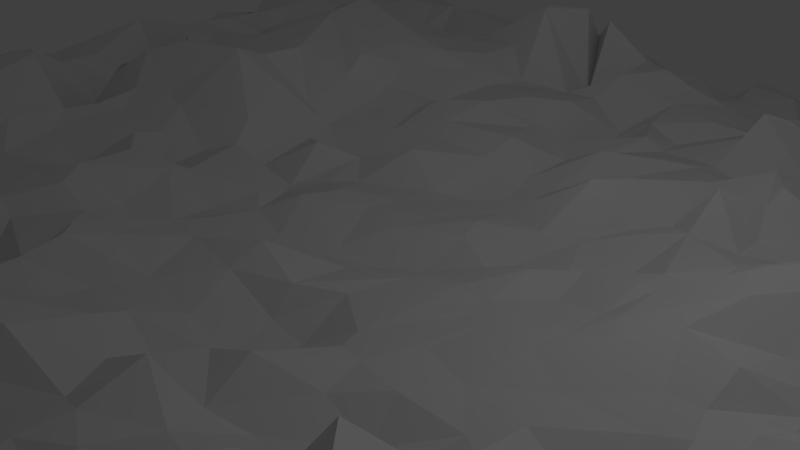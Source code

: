 # Source: farm_hills.blend  (saved by Blender 2.71.0; exported with 4.5.12 LTS)
import bpy
from mathutils import Matrix  # noqa: F401  (used for matrix-valued properties, if any)

bpy.ops.wm.read_factory_settings(use_empty=True)
scene = bpy.context.scene
scene.name = 'Scene'

# ---- collections
col_collection_1 = bpy.data.collections.new('Collection 1'); scene.collection.children.link(col_collection_1)

# ---- materials (node trees are filled in below, after node groups)
mat_farm_hills = bpy.data.materials.new('Farm Hills')
mat_farm_hills.alpha_threshold = 0.0
mat_farm_hills.use_transparent_shadow = False
mat_farm_hills.roughness = 0.5
mat_farm_hills.line_color = (0.0, 0.0, 0.0, 1.0)

# ---- material node trees

# ---- world
world_world = bpy.data.worlds.new('World'); scene.world = world_world
world_world.color = (0.05088, 0.05088, 0.05088)
world_world.use_sun_shadow = False
world_world.sun_shadow_jitter_overblur = 0.0
world_world.cycles.sampling_method = 'MANUAL'
world_world.cycles.sample_map_resolution = 256

# ---- cameras
cam_camera = bpy.data.cameras.new('Camera')
cam_camera.clip_end = 100.0
cam_camera.lens = 35.0
cam_camera.sensor_width = 32.0
cam_camera.sensor_height = 18.0
cam_camera.ortho_scale = 7.314
cam_camera.dof.focus_distance = 0.0
cam_camera.dof.aperture_fstop = 128.0

# ---- lights
light_lamp = bpy.data.lights.new('Lamp', 'POINT')
light_lamp.transmission_factor = 0.0
light_lamp.cutoff_distance = 30.0
light_lamp.energy = 100.0
light_lamp.shadow_buffer_clip_start = 1.001
light_lamp.shadow_soft_size = 0.1
light_lamp.shadow_maximum_resolution = 0.006
light_lamp.use_absolute_resolution = True
light_lamp.cycles.use_multiple_importance_sampling = False

# ---- meshes
me_plane = bpy.data.meshes.new('Plane')
me_plane.from_pydata([(-10.16, -10.17, 0.1315), (9.864, -9.934, 0.08254), (-10.25, 10.32, -0.12), (9.769, 9.85, 0.07377), (-9.993, 9.386, 0.325), (-9.795, 8.716, 0.3797), (-9.79, 8.117, 0.5111), (-9.878, 7.56, 0.5006), (-9.744, 6.571, 0.9197), (-9.965, 5.86, 0.8405), (-9.766, 5.428, 0.6622), (-9.917, 4.934, 0.7373), (-10.03, 4.208, 0.82), (-10.07, 3.61, 0.4616), (-9.912, 2.934, 0.5707), (-9.823, 2.249, 0.401), (-9.93, 1.673, 0.3934), (-9.697, 1.125, 0.4398), (-9.589, 0.3261, 0.4539), (-9.881, -0.5756, 0.4845), (-10.11, -0.7862, 0.4626), (-9.768, -1.652, 0.4397), (-9.775, -2.374, 0.1085), (-9.734, -3.006, 0.07983), (-9.987, -3.634, 0.2641), (-10.2, -4.129, 0.06697), (-10.0, -4.861, 0.05552), (-10.25, -5.396, -0.258), (-10.07, -6.063, -0.08423), (-9.857, -6.75, 0.1837), (-9.876, -7.86, 0.2514), (-10.13, -7.948, 0.1972), (-10.15, -8.686, 0.04359), (-9.734, -9.175, 0.3026), (-9.404, -9.955, -0.2416), (-8.506, -9.865, 0.1225), (-7.859, -10.17, 0.1769), (-7.3, -10.11, 0.3092), (-6.753, -10.2, 0.1311), (-6.022, -9.817, 0.4157), (-5.546, -10.18, 0.2601), (-4.792, -9.84, 0.7395), (-3.879, -10.09, 0.5711), (-3.48, -10.18, 0.4689), (-2.871, -10.38, 0.344), (-2.592, -10.02, 0.5047), (-1.985, -10.09, 0.9072), (-1.094, -10.04, 0.08989), (-0.3476, -9.935, 0.09225), (0.4577, -9.873, 0.3986), (1.154, -10.27, 0.1744), (1.661, -9.924, 0.278), (2.033, -10.1, -0.1048), (2.913, -10.02, 0.106), (3.382, -9.958, 0.1047), (4.087, -10.12, -0.04009), (4.574, -10.2, 0.03736), (5.303, -9.904, -0.09287), (6.044, -9.977, 0.02157), (6.816, -9.762, 0.2459), (7.495, -9.806, 0.3893), (7.976, -9.83, 0.5372), (8.634, -10.04, -0.08977), (9.487, -10.37, 0.2733), (10.05, -9.268, 0.2781), (9.999, -8.463, -0.02482), (9.811, -7.906, 0.09599), (9.995, -7.394, 0.4411), (10.03, -6.691, 0.4366), (9.888, -6.141, 0.6117), (9.998, -5.45, -0.03987), (9.922, -4.933, -0.08683), (9.955, -4.027, 0.05924), (10.04, -3.707, 0.3294), (9.914, -2.722, 0.3701), (10.05, -2.057, 0.03143), (9.931, -1.538, 0.05132), (10.06, -0.7703, -0.2227), (9.806, -0.4172, 0.06433), (10.11, 0.5733, -0.1608), (10.11, 0.9447, 0.09653), (10.24, 1.826, 0.132), (9.967, 2.341, 0.3829), (10.02, 3.06, -0.1921), (9.977, 3.569, -0.1903), (9.949, 4.121, -0.1174), (10.06, 4.944, 0.2162), (10.08, 5.76, 0.06217), (9.67, 6.263, -0.1045), (10.04, 6.652, -0.05), (10.24, 7.582, -0.3271), (9.912, 7.968, -0.2258), (9.832, 8.843, -0.1409), (9.773, 9.536, 0.02791), (9.463, 9.967, 0.06795), (8.492, 9.964, 0.1666), (8.026, 9.783, -0.1492), (7.421, 10.12, -0.2604), (6.603, 9.947, -0.03342), (6.41, 9.694, 0.183), (5.53, 10.07, -0.0453), (4.668, 10.05, 0.1447), (4.063, 9.918, 0.1009), (3.307, 9.785, 0.1098), (2.891, 10.02, 0.1427), (2.305, 10.08, 0.1942), (1.605, 10.04, -0.01081), (0.9373, 10.1, -0.07873), (0.1938, 10.1, 0.09841), (-0.2328, 9.875, -0.2289), (-0.9213, 9.978, -0.1257), (-1.567, 9.902, -0.1279), (-2.343, 10.25, 0.03055), (-2.74, 9.837, -0.02186), (-3.478, 9.943, 0.08555), (-4.153, 9.773, -0.004519), (-5.066, 10.14, 0.1575), (-5.517, 10.09, 0.1543), (-5.929, 10.21, 0.2023), (-6.582, 10.07, 0.1484), (-7.266, 9.959, 0.2409), (-8.072, 9.998, 0.3222), (-8.757, 9.891, 0.1064), (-9.495, 10.04, -0.1264), (-9.487, -9.237, 0.227), (-9.583, -8.477, 0.3045), (-9.533, -7.898, 0.0668), (-9.286, -7.377, 0.01311), (-9.3, -6.788, -0.0528), (-9.148, -6.062, -0.244), (-9.462, -5.659, -0.1904), (-9.374, -4.708, -0.3451), (-9.254, -4.206, -0.1603), (-9.415, -3.587, 0.1806), (-9.419, -2.765, -0.5026), (-9.457, -2.27, 0.0139), (-9.403, -1.581, 0.1646), (-9.444, -0.8229, -0.07438), (-9.255, -0.3534, -0.07222), (-9.353, 0.2654, 0.1223), (-9.466, 0.7545, 0.1717), (-9.289, 1.693, 0.32), (-9.332, 2.357, -0.02273), (-9.512, 3.211, 0.5468), (-9.328, 3.732, 0.3326), (-9.302, 4.4, -0.2294), (-9.38, 4.866, 0.02732), (-9.243, 5.51, -0.1098), (-9.559, 6.24, 1.092), (-9.503, 6.901, 0.9075), (-9.299, 7.558, 0.9879), (-9.331, 8.137, 0.2405), (-9.514, 8.676, 0.3004), (-9.775, 9.359, 0.2265), (-8.55, -9.272, 0.5733), (-8.285, -8.582, 0.6378), (-8.747, -8.176, 0.4304), (-8.76, -7.238, 0.4253), (-8.6, -6.431, 0.6655), (-8.544, -6.245, 0.4766), (-8.686, -5.353, 0.1081), (-8.653, -4.807, 0.3411), (-8.683, -4.172, 0.6709), (-8.548, -3.204, 0.4574), (-8.642, -2.755, 0.5623), (-8.763, -2.307, 0.3632), (-8.377, -1.426, 0.8624), (-8.939, -0.7913, 0.5103), (-8.696, -0.4282, 0.7967), (-8.777, 0.4222, 0.7973), (-8.617, 0.9115, 0.8222), (-8.77, 1.661, 0.3875), (-8.634, 2.182, 0.6223), (-8.532, 2.858, 0.2375), (-8.711, 3.459, 0.4986), (-8.819, 4.046, 0.5633), (-9.107, 4.911, 1.221), (-8.666, 5.499, 1.273), (-8.755, 6.37, 1.295), (-8.395, 6.814, 1.221), (-8.878, 7.212, 1.062), (-8.763, 8.002, 0.6595), (-8.619, 8.747, 0.3052), (-8.951, 9.483, 0.3819), (-7.64, -9.732, 0.5374), (-8.114, -9.087, 0.7536), (-7.715, -8.306, 0.3203), (-7.952, -7.663, 0.7665), (-7.892, -7.015, 0.7416), (-7.725, -5.964, 0.9992), (-7.869, -5.57, 0.8887), (-7.981, -4.832, 0.1908), (-8.098, -4.186, 0.716), (-8.202, -3.565, 0.7327), (-8.095, -3.13, 0.9237), (-7.965, -2.08, 1.185), (-7.91, -1.422, 1.24), (-7.971, -1.03, 1.275), (-7.948, -0.5549, 1.204), (-7.746, 0.04207, 1.374), (-8.154, 0.6233, 1.152), (-8.159, 1.635, 0.8197), (-7.739, 2.333, 1.076), (-7.947, 2.72, 0.9093), (-8.039, 3.431, 0.9549), (-7.718, 4.204, 1.069), (-8.027, 4.714, 0.9577), (-7.975, 5.57, 1.283), (-8.152, 5.92, 1.256), (-7.876, 6.689, 1.273), (-8.213, 7.694, 1.27), (-8.05, 8.1, 1.193), (-8.038, 8.755, 0.8126), (-8.025, 9.208, 0.7489), (-7.199, -9.544, 0.5594), (-7.359, -8.893, 0.4508), (-7.462, -8.313, -0.1915), (-7.215, -7.606, 0.6639), (-7.061, -6.886, 1.056), (-7.212, -5.975, 1.13), (-7.423, -5.289, 0.6396), (-7.382, -5.095, -0.1712), (-7.176, -4.52, 1.005), (-7.186, -3.309, 1.425), (-6.975, -3.054, 1.42), (-7.086, -2.477, 1.173), (-7.191, -1.518, 1.571), (-7.359, -1.087, 1.499), (-7.366, -0.6315, 1.173), (-7.144, -0.02906, 1.277), (-7.38, 0.9022, 1.655), (-7.208, 1.674, 1.476), (-7.281, 2.221, 1.405), (-7.033, 2.671, 1.457), (-7.152, 3.543, 1.422), (-6.952, 4.302, 1.536), (-7.008, 4.765, 1.516), (-7.354, 5.659, 0.6246), (-7.394, 6.258, 0.7319), (-7.09, 6.796, 0.7137), (-7.15, 7.376, 0.7684), (-7.101, 8.003, 0.3676), (-7.408, 8.577, 0.4696), (-7.113, 9.316, 0.1981), (-6.472, -9.476, 0.4487), (-6.766, -8.936, 0.7789), (-6.788, -8.141, 0.8145), (-6.531, -7.65, -0.118), (-6.636, -6.627, 1.353), (-6.278, -6.339, 1.391), (-6.771, -5.367, -0.0833), (-7.04, -5.043, -0.04357), (-6.521, -4.117, 0.9629), (-6.633, -3.679, 1.242), (-6.635, -2.983, 1.287), (-6.694, -2.697, 1.227), (-6.811, -1.273, 1.576), (-6.6, -0.886, -0.1893), (-6.74, -0.4204, 0.5583), (-6.744, -0.01533, 0.9604), (-6.659, 1.005, 0.2127), (-6.682, 1.47, 1.387), (-6.601, 2.65, 1.167), (-6.61, 2.836, 1.258), (-6.571, 3.572, 1.037), (-6.627, 4.263, 1.349), (-6.51, 4.807, 1.227), (-6.392, 5.184, 1.258), (-6.993, 6.167, 1.071), (-6.172, 6.669, 0.9994), (-6.716, 7.378, 0.4764), (-6.545, 8.044, 0.3731), (-6.582, 8.827, 0.4685), (-6.568, 9.262, 0.6084), (-6.081, -9.156, 0.6953), (-6.222, -8.611, 1.087), (-5.931, -8.007, 0.8586), (-5.861, -6.985, 0.4744), (-5.959, -6.627, 0.272), (-6.028, -6.024, 0.6479), (-5.921, -5.381, 0.5015), (-6.152, -4.742, 0.7196), (-5.882, -3.979, 0.812), (-5.826, -3.299, 0.5556), (-6.117, -2.717, 0.5304), (-6.096, -2.11, 0.8734), (-5.988, -1.277, 0.8218), (-5.936, -0.7461, 0.7929), (-5.915, -0.04302, 0.9045), (-6.118, 0.3582, 1.421), (-6.141, 1.158, 1.123), (-6.379, 1.84, 1.379), (-6.249, 2.673, 1.274), (-5.977, 3.46, 0.6327), (-6.039, 3.966, 0.5713), (-5.819, 4.52, 0.2115), (-5.927, 5.057, 0.6419), (-5.944, 5.504, 1.174), (-5.949, 6.392, 1.389), (-5.806, 6.916, 0.992), (-6.118, 7.959, 0.4004), (-5.892, 8.172, 0.4371), (-5.998, 9.048, 0.2654), (-5.864, 9.672, 0.05702), (-5.392, -9.452, 0.6424), (-5.584, -9.005, 0.8025), (-5.468, -8.114, 0.6599), (-5.639, -7.639, 0.654), (-5.556, -7.055, 0.3083), (-5.694, -6.416, 0.1469), (-5.627, -5.618, 0.6199), (-5.453, -4.903, 0.8209), (-5.558, -4.2, 0.8606), (-5.632, -3.627, 0.7034), (-5.631, -3.162, 0.4533), (-5.635, -2.444, 0.4898), (-5.817, -1.592, 0.5917), (-5.739, -1.188, 0.6976), (-5.641, -0.4523, 0.6924), (-5.345, 0.269, 0.8443), (-5.602, 0.8105, 1.61), (-5.48, 1.729, 1.376), (-5.45, 2.412, 1.469), (-5.726, 2.745, 1.504), (-5.443, 3.521, 1.262), (-5.89, 4.331, 1.574), (-5.387, 5.0, 0.3585), (-5.522, 5.499, 0.6076), (-5.231, 6.114, 1.013), (-5.549, 6.665, 1.31), (-5.534, 7.292, 0.8349), (-5.766, 8.149, 0.5558), (-5.487, 8.79, 0.1718), (-5.586, 9.667, -0.001434), (-4.624, -9.169, 0.8171), (-4.888, -8.651, 0.8173), (-5.259, -7.52, 0.9974), (-4.655, -7.112, 0.6807), (-4.656, -6.457, 0.7465), (-5.115, -5.75, 0.9813), (-4.696, -5.341, 0.6512), (-4.675, -4.709, 0.5048), (-5.055, -4.071, 0.7226), (-5.115, -3.708, 0.6464), (-4.934, -2.88, 0.457), (-4.95, -2.444, 0.5097), (-4.877, -1.639, 0.2568), (-4.881, -0.6761, 0.562), (-4.73, -0.3076, 0.501), (-5.013, 0.2423, 0.7408), (-4.667, 1.231, 1.574), (-4.676, 1.761, 1.371), (-4.454, 2.332, 1.43), (-4.945, 3.459, 1.75), (-4.961, 3.773, 1.805), (-5.116, 4.398, 1.86), (-4.848, 4.999, 1.527), (-4.764, 5.493, 0.8508), (-4.958, 6.336, 0.85), (-5.064, 6.782, 1.319), (-4.909, 7.407, 1.015), (-4.904, 8.102, 0.3446), (-4.834, 8.73, -0.06898), (-5.142, 9.439, -0.07621), (-3.737, -9.301, 0.734), (-3.751, -8.854, 0.7789), (-3.837, -7.927, 0.6486), (-3.924, -7.731, 0.6865), (-4.109, -6.926, 0.3248), (-3.641, -6.151, 0.4035), (-3.816, -5.724, 0.7885), (-3.705, -4.915, 0.5023), (-3.947, -4.395, 0.6125), (-4.099, -3.626, 0.7431), (-4.159, -3.07, 0.424), (-3.873, -2.322, 0.5203), (-4.1, -1.945, 0.6178), (-4.169, -1.106, 0.5896), (-4.239, -0.5993, 0.1206), (-4.109, 0.07329, 0.2505), (-3.875, 0.798, 0.6708), (-4.01, 1.544, 1.057), (-3.911, 2.025, 0.6214), (-3.644, 2.71, 1.04), (-3.77, 3.118, 1.277), (-3.885, 3.939, 1.28), (-3.801, 4.481, 1.36), (-4.105, 5.481, 1.182), (-3.973, 5.898, 1.05), (-3.793, 6.373, 0.9194), (-4.04, 7.403, 0.9457), (-4.187, 7.889, 0.7815), (-4.356, 8.404, -0.005331), (-3.91, 9.199, 0.05364), (-3.512, -9.578, 0.5477), (-3.541, -8.993, 0.5813), (-3.405, -8.426, 0.5943), (-3.531, -7.411, 0.08443), (-3.632, -7.023, 0.1441), (-3.634, -6.295, 0.07495), (-3.374, -5.573, -0.07223), (-3.632, -5.153, 0.3947), (-3.437, -4.227, 0.08055), (-3.375, -3.659, -0.09958), (-3.596, -3.172, 0.3589), (-3.384, -2.258, 0.2332), (-3.401, -1.699, 0.1078), (-3.539, -0.8532, 0.3866), (-3.394, -0.5986, 0.3533), (-3.745, 0.4418, 0.3747), (-3.425, 0.6582, 0.007159), (-3.331, 1.615, 0.2674), (-3.536, 2.15, 0.3143), (-3.502, 2.862, 0.473), (-3.363, 3.437, 0.7277), (-3.508, 3.874, 0.9937), (-3.234, 4.609, 1.15), (-3.56, 5.394, 1.129), (-3.501, 6.091, 1.094), (-3.667, 6.745, 1.009), (-3.431, 7.2, 1.24), (-3.722, 8.139, 0.7357), (-3.501, 8.582, 0.09341), (-3.603, 9.537, 0.1174), (-2.776, -9.637, 0.6393), (-3.085, -9.256, 0.5676), (-2.68, -8.097, 0.8352), (-2.865, -7.862, 0.5846), (-2.912, -7.129, 0.03813), (-2.735, -6.478, 0.1244), (-3.057, -6.035, 0.04927), (-2.764, -5.065, 0.1788), (-2.577, -4.504, 0.3164), (-2.706, -3.946, 0.2496), (-2.492, -3.491, 0.275), (-2.74, -2.696, 0.4405), (-2.735, -1.855, -0.07882), (-2.788, -1.299, -0.04057), (-2.724, -0.6896, -0.04263), (-2.515, -0.001011, 0.08282), (-2.673, 0.6765, -0.08661), (-2.778, 1.312, 0.4222), (-2.89, 1.874, 0.03087), (-2.643, 2.626, 0.2288), (-2.672, 3.382, 0.4985), (-2.668, 3.889, 0.4894), (-2.673, 4.859, 0.835), (-2.863, 5.341, 1.026), (-2.739, 5.964, 1.074), (-2.405, 6.503, 1.792), (-2.914, 7.331, 1.61), (-2.616, 7.857, 0.6881), (-2.718, 8.489, 0.4731), (-2.93, 9.094, -0.08252), (-2.595, -9.39, 0.6919), (-2.714, -8.928, 0.8264), (-2.697, -7.881, 0.7), (-2.477, -7.384, 0.184), (-2.692, -6.561, 0.1996), (-2.618, -6.165, -0.01534), (-2.776, -5.273, 0.2708), (-2.416, -4.74, 0.4848), (-2.541, -4.089, 0.2617), (-2.501, -3.514, 0.3271), (-2.429, -2.97, 0.4699), (-2.343, -2.404, 0.3097), (-2.393, -1.327, 0.1201), (-2.31, -0.9682, 0.05363), (-2.192, -0.2541, -0.01725), (-2.516, 0.4871, -0.06921), (-2.27, 1.133, -0.03503), (-2.415, 1.863, 0.1172), (-2.155, 2.303, 0.05247), (-2.486, 2.881, 0.3919), (-2.387, 3.606, 0.681), (-2.283, 4.208, 0.5287), (-2.429, 5.104, 0.6009), (-2.207, 5.581, 0.6184), (-2.355, 6.351, 1.76), (-2.003, 7.189, 1.671), (-2.131, 7.79, 1.046), (-2.248, 8.109, 0.3138), (-2.245, 8.853, 0.4203), (-2.55, 9.618, 0.3761), (-2.017, -9.43, 0.5505), (-2.028, -8.486, 1.23), (-2.253, -8.296, 0.8828), (-2.05, -7.405, 0.06906), (-1.993, -6.708, 0.1177), (-1.859, -6.286, -0.01353), (-1.737, -5.561, 0.06814), (-1.828, -4.746, 0.4497), (-1.856, -4.431, 0.5217), (-1.896, -3.454, -0.01386), (-1.817, -2.954, -0.0449), (-1.525, -2.355, -0.02137), (-1.83, -1.525, 0.1305), (-1.595, -1.082, 0.006169), (-1.465, -0.4249, -0.1273), (-1.875, 0.2623, 0.142), (-1.667, 0.8951, 0.1037), (-1.983, 1.462, -0.05558), (-1.618, 2.248, 0.3655), (-1.672, 3.005, 0.3104), (-1.913, 3.293, 0.4917), (-1.754, 4.093, 0.6802), (-1.446, 4.81, 0.6536), (-1.802, 5.708, 0.5385), (-1.517, 6.02, 0.4225), (-1.482, 6.616, 0.2206), (-1.646, 7.384, 1.472), (-1.546, 7.953, 0.6065), (-1.63, 8.707, -0.2356), (-1.605, 9.025, 0.2209), (-1.074, -9.356, 0.03167), (-1.16, -8.786, 1.189), (-1.114, -7.808, 1.291), (-1.044, -7.341, 0.3875), (-0.8979, -6.893, -0.01164), (-1.098, -6.071, -0.216), (-1.034, -5.854, -0.1427), (-1.168, -4.785, -0.00874), (-1.022, -4.258, 0.3823), (-1.063, -3.355, 0.09293), (-1.097, -2.884, -0.08501), (-0.79, -2.256, -0.2685), (-0.9384, -1.565, 0.03294), (-0.9599, -1.05, 0.2339), (-0.8407, -0.2488, -0.2279), (-0.769, 0.06272, -0.1951), (-1.126, 0.9165, -0.01239), (-1.09, 1.54, -0.09709), (-0.9467, 2.064, -0.08097), (-0.8761, 3.131, 0.2054), (-0.7781, 3.657, 0.4123), (-1.017, 4.355, 0.3347), (-0.932, 4.618, 0.2938), (-0.9209, 5.302, 0.5793), (-0.9979, 6.15, 0.4227), (-0.8485, 6.676, 0.7585), (-0.8745, 7.541, 0.8316), (-0.749, 7.751, 0.6714), (-0.9544, 8.787, -0.03299), (-0.7636, 9.417, 0.1109), (-0.2739, -9.481, 0.02491), (-0.1144, -8.715, 1.227), (-0.1719, -7.869, 0.5173), (-0.3994, -7.537, -0.2153), (-0.5182, -6.581, -0.04625), (-0.5829, -6.01, -0.1132), (-0.214, -5.369, -0.1703), (-0.5646, -4.79, -0.2745), (-0.1306, -4.1, -0.1568), (-0.4921, -3.465, -0.1673), (-0.4757, -2.929, -0.4305), (-0.04474, -2.226, -0.5487), (-0.2202, -1.478, -0.4288), (-0.1972, -1.154, -0.04032), (-0.2333, -0.2724, -0.1914), (-0.0758, 0.1689, -0.2988), (-0.3856, 0.8591, -0.02758), (-0.3124, 1.472, -0.07869), (-0.4411, 2.309, -0.1283), (-0.323, 2.796, -0.4542), (-0.2868, 3.484, -0.07926), (-0.1864, 4.246, 0.01887), (-0.4909, 4.748, 0.1134), (-0.3315, 5.393, -0.3459), (-0.3385, 6.008, -0.01847), (-0.1591, 6.787, 0.451), (-0.3315, 7.316, 0.824), (-0.07603, 8.084, -0.1075), (-0.07828, 8.466, -0.4401), (-0.04588, 9.139, -0.3198), (0.5593, -9.148, 0.7904), (0.3383, -8.357, 1.429), (0.3239, -7.726, 0.8516), (0.2281, -7.525, 0.08839), (0.08465, -6.541, -0.1487), (0.4439, -6.009, 0.04712), (0.4004, -5.388, -0.02561), (0.3818, -4.806, 0.05491), (0.4145, -4.2, 0.06303), (0.1861, -3.302, 0.1553), (0.4596, -2.726, 0.08067), (0.3284, -2.097, -0.5088), (0.3822, -1.484, -0.5195), (0.314, -0.7216, -0.152), (0.5663, 0.0542, -0.1405), (0.4293, 0.4755, -0.2755), (0.4445, 1.238, -0.03428), (0.2621, 1.69, -0.01521), (0.2349, 2.287, -0.1089), (0.408, 3.092, -0.08294), (0.2138, 3.425, -0.141), (0.4344, 4.348, 0.3281), (0.2367, 4.816, 0.1047), (0.4808, 5.522, 0.2644), (0.2004, 6.086, 0.2713), (0.1727, 6.908, 0.4294), (0.2166, 7.374, 0.5826), (0.188, 8.222, 0.1356), (0.3936, 8.885, 0.09242), (0.3138, 9.421, 0.2), (1.106, -9.35, 0.6785), (1.07, -8.98, 0.9108), (0.583, -8.026, 1.411), (0.6924, -7.557, 0.9246), (0.9677, -6.943, 0.4686), (1.104, -6.447, -0.2544), (0.9775, -5.459, -0.0412), (1.071, -4.9, -0.07013), (1.05, -4.463, 0.1489), (1.27, -3.706, 0.01433), (0.9824, -3.158, -0.1779), (0.9482, -2.524, 0.1867), (1.126, -1.487, -0.16), (0.9991, -1.134, -0.1829), (1.147, -0.4776, -0.1132), (1.189, 0.3513, -0.1034), (1.084, 0.9396, -0.1231), (1.165, 1.451, -0.2735), (1.002, 2.156, -0.09399), (1.221, 2.956, 0.5161), (1.172, 3.49, 0.4302), (0.9636, 4.241, 0.08256), (1.198, 4.89, 0.2355), (0.7712, 5.577, 0.06158), (0.7351, 6.034, 0.04383), (1.019, 6.65, 0.3509), (0.8006, 7.432, 0.4048), (1.04, 8.199, -0.04384), (0.7878, 8.824, 0.06567), (1.212, 9.262, 0.1802), (1.556, -9.146, 0.8031), (1.657, -8.915, 0.8894), (1.634, -7.907, 1.38), (1.532, -7.012, 1.063), (1.661, -6.438, 0.2275), (1.804, -6.059, -0.07636), (1.481, -5.376, 0.06321), (1.544, -4.71, -0.1282), (1.593, -4.082, -0.4643), (1.517, -3.615, -0.3737), (1.443, -2.898, -0.4022), (1.598, -2.113, -0.2138), (1.54, -1.56, -0.1053), (1.732, -0.9187, -0.1209), (1.704, -0.03868, -0.1308), (1.617, 0.3587, -0.1512), (1.691, 1.09, 0.03596), (1.939, 1.538, -0.1073), (1.515, 2.38, -0.1293), (1.783, 3.147, -0.127), (1.548, 3.726, 0.3875), (1.79, 4.265, 0.1949), (1.611, 5.187, 0.1579), (1.716, 5.51, 0.1006), (1.757, 6.27, 0.3831), (1.584, 6.934, 0.2262), (1.659, 7.508, 0.09641), (1.615, 8.322, -0.04704), (1.61, 8.62, -0.005067), (1.505, 9.77, -0.1723), (2.042, -9.331, 0.3916), (2.098, -8.829, 0.8717), (1.87, -8.111, 1.458), (1.811, -7.168, 1.308), (1.919, -6.549, 0.7238), (1.925, -6.069, -0.1441), (2.097, -5.414, 0.2636), (2.048, -4.731, -0.04186), (1.951, -4.216, -0.01829), (2.312, -3.616, -0.3213), (2.022, -2.882, -0.4908), (2.309, -2.098, -0.5143), (2.154, -1.62, -0.1364), (1.846, -0.8825, -0.1291), (2.04, -0.02539, -0.08596), (2.331, 0.2443, -0.07916), (2.166, 1.06, -0.1934), (2.189, 1.503, 0.02112), (2.425, 2.19, -0.2064), (2.124, 2.861, 0.04204), (2.275, 3.38, 0.02702), (2.258, 4.353, 0.3692), (2.502, 4.85, 0.1264), (2.096, 5.447, 0.01859), (1.969, 6.345, 0.8182), (2.247, 6.575, 0.7204), (2.482, 7.496, 0.5625), (2.5, 8.27, 0.1675), (2.347, 8.704, 0.4259), (2.356, 9.503, 0.4391), (2.922, -9.268, 0.1868), (2.784, -8.527, 0.7063), (2.829, -8.068, 1.513), (3.172, -7.47, 1.461), (2.69, -6.729, 1.556), (2.921, -6.164, 1.296), (2.975, -5.599, 0.3277), (2.741, -4.805, 1.242), (2.669, -4.1, 0.2719), (2.988, -3.545, 0.187), (2.915, -2.964, 0.7326), (2.876, -2.287, -0.3815), (2.996, -1.482, -0.2876), (2.552, -1.03, -0.1613), (2.77, -0.2405, 0.02089), (2.88, 0.399, 0.02963), (2.825, 0.9739, -0.05646), (2.943, 1.489, 0.178), (2.958, 2.052, 0.09365), (2.638, 3.131, 0.139), (2.718, 3.622, 0.6445), (3.132, 4.192, 0.3466), (2.904, 4.883, 0.5642), (2.932, 5.781, -0.2161), (3.077, 5.995, -0.1318), (2.747, 6.852, 0.3942), (2.841, 7.568, 0.2791), (2.842, 8.149, 0.04528), (2.854, 8.786, 0.1823), (2.614, 9.279, 0.2156), (3.514, -9.501, 0.2859), (3.19, -8.642, 0.6494), (3.434, -8.033, 1.533), (3.346, -7.362, 1.279), (3.401, -6.448, 1.092), (3.17, -5.984, 1.055), (3.533, -5.538, 0.6643), (3.259, -4.708, 1.59), (3.286, -4.174, 1.35), (3.484, -3.538, 0.8203), (3.44, -2.859, 0.3034), (3.247, -2.343, 0.05974), (3.427, -1.836, -0.04316), (3.361, -1.015, -0.2273), (3.318, -0.4491, -0.1485), (3.364, 0.3327, 0.1741), (3.178, 0.8138, 0.1446), (3.179, 1.548, 0.182), (3.394, 2.234, 0.02632), (3.549, 2.705, 0.1634), (3.227, 3.404, -0.05691), (3.247, 3.868, -0.02024), (3.195, 4.488, 0.5416), (3.336, 5.535, 0.264), (3.153, 5.761, -0.01205), (3.418, 6.53, 0.4959), (3.157, 7.125, 0.0443), (3.462, 7.885, 0.1838), (3.436, 8.413, -0.1272), (3.293, 9.149, 0.04499), (3.984, -9.442, 0.04701), (4.142, -8.894, 0.3768), (3.998, -8.091, 1.453), (3.962, -7.602, 1.092), (4.016, -7.071, 1.294), (3.833, -6.314, 1.362), (3.995, -5.424, 1.652), (3.947, -4.855, -0.04281), (3.919, -4.051, 1.185), (4.078, -3.616, 1.059), (4.117, -3.063, -0.4112), (4.069, -2.412, 0.1432), (4.027, -1.707, -0.2067), (4.224, -1.063, -0.689), (4.261, -0.2494, -0.2336), (4.111, 0.2263, -0.06134), (3.86, 0.9106, 0.2744), (4.193, 1.674, 0.4911), (4.068, 2.249, 0.5662), (4.313, 2.787, 0.5312), (4.31, 3.471, 0.01404), (3.947, 3.949, -0.1883), (3.996, 4.65, 0.07022), (3.841, 5.448, -0.06524), (4.19, 6.048, 0.7222), (3.938, 6.918, 0.7356), (3.862, 7.287, 0.299), (4.154, 8.068, 0.4312), (4.157, 8.61, -0.05352), (4.141, 9.228, 0.1451), (4.598, -9.484, 0.08483), (4.396, -9.018, 0.5161), (4.099, -8.512, 0.7177), (4.298, -7.511, 1.094), (4.359, -7.044, 1.259), (4.362, -6.486, 1.443), (4.68, -5.866, 1.551), (4.358, -4.645, 1.779), (4.108, -3.867, 1.304), (4.207, -3.24, 1.021), (4.355, -3.048, 0.9743), (4.685, -2.289, 0.1067), (4.641, -1.584, 0.1677), (4.85, -0.8419, 0.1496), (4.756, -0.3754, 0.06501), (4.545, 0.2477, -0.04775), (4.589, 0.7462, 0.2247), (4.676, 1.581, -0.0217), (4.661, 2.385, 0.4448), (4.738, 2.988, 0.5908), (4.687, 3.318, 0.6538), (4.673, 3.946, 0.8511), (4.527, 5.008, 0.5856), (4.496, 5.371, 0.5986), (4.397, 5.962, 0.7721), (4.649, 6.871, 0.703), (4.749, 7.392, 0.6012), (4.657, 8.167, 0.2141), (4.765, 8.764, 0.1947), (4.659, 9.624, 0.1795), (5.366, -9.13, -0.3355), (5.445, -8.618, 0.7108), (5.279, -7.909, 0.6398), (5.101, -7.156, 0.9866), (5.295, -6.603, 1.257), (5.125, -6.169, 1.279), (5.283, -5.449, 1.667), (5.257, -4.806, 1.682), (5.225, -4.087, 1.748), (4.922, -3.099, 1.058), (5.254, -2.63, 1.026), (5.198, -2.267, -0.175), (5.368, -1.516, -0.226), (5.319, -1.132, 0.3024), (5.2, -0.1172, 0.2449), (5.292, 0.5171, -0.04159), (5.178, 1.125, -0.2772), (5.346, 1.688, -0.3332), (5.439, 2.274, -0.1868), (5.375, 2.79, 0.2957), (5.524, 3.514, 0.156), (5.523, 4.15, 0.8248), (5.566, 5.473, 1.035), (5.418, 5.83, 0.6479), (5.84, 6.26, 0.3877), (5.328, 6.711, 0.2033), (5.375, 7.404, 0.4265), (5.726, 8.118, 0.0759), (5.474, 8.926, 0.19), (5.6, 9.307, 0.2529), (5.994, -9.375, -0.1254), (6.069, -8.687, 0.5804), (6.067, -7.917, 0.8038), (6.002, -7.274, 0.8321), (6.181, -7.017, 0.8925), (6.135, -6.162, 1.225), (6.158, -5.383, 1.581), (6.119, -4.662, 1.764), (5.849, -4.204, 1.42), (6.565, -3.847, 1.436), (6.822, -3.504, 1.249), (6.062, -2.213, 1.404), (6.079, -1.818, 1.397), (6.386, -1.035, 1.242), (6.14, -0.799, 1.066), (6.331, 0.07144, 0.8464), (6.311, 0.5976, 1.37), (6.589, 1.647, 0.3454), (6.036, 2.185, 0.5859), (6.26, 3.135, 0.8094), (6.287, 3.422, 0.9211), (6.462, 4.252, 0.7624), (6.375, 4.55, 0.7951), (6.393, 5.039, 0.6119), (6.414, 5.788, 0.2935), (6.309, 6.173, 0.8804), (6.511, 6.977, 0.7059), (6.081, 7.923, 0.3705), (6.621, 8.441, 0.231), (6.343, 9.027, 0.1596), (6.92, -9.091, 0.5334), (6.837, -8.692, 0.6325), (6.789, -7.863, 0.6315), (6.89, -7.185, 0.8291), (6.762, -6.443, 1.081), (6.887, -5.935, 1.134), (6.826, -5.209, 1.351), (6.822, -4.348, 1.891), (6.907, -3.678, 0.7637), (7.084, -3.34, 1.497), (7.067, -2.782, 1.53), (6.662, -2.09, 0.1194), (6.563, -1.571, 1.556), (6.86, -0.7324, 0.9042), (6.852, -0.2994, 0.5488), (6.742, 0.4104, 0.4274), (6.735, 1.375, 0.967), (6.86, 1.716, 0.1498), (6.716, 2.505, 0.4095), (6.657, 2.982, 0.0174), (6.72, 3.966, 0.646), (6.742, 4.176, 0.1706), (6.788, 4.84, -0.005158), (6.961, 5.556, 0.6328), (6.631, 6.106, -0.01134), (6.726, 6.773, 0.3876), (6.896, 7.321, 0.5283), (6.777, 8.118, 0.1276), (6.609, 8.797, 0.002143), (6.537, 9.148, -0.1624), (7.341, -9.35, 0.3533), (7.626, -8.313, 1.033), (7.535, -7.488, 0.7075), (7.631, -7.063, 0.5447), (7.463, -6.524, 0.6464), (7.208, -5.906, 1.14), (7.46, -5.378, 1.022), (7.584, -4.33, 1.604), (7.654, -3.732, 1.515), (7.447, -3.27, 0.1601), (7.49, -2.609, 1.145), (7.324, -2.102, 0.004409), (7.314, -1.23, 1.216), (7.421, -0.9401, 1.179), (7.463, -0.3467, 0.7874), (7.296, 0.2464, 0.8038), (7.228, 1.358, 1.272), (7.316, 1.863, 0.1453), (7.169, 2.401, -0.1423), (7.273, 3.123, 0.6493), (7.345, 3.689, 0.4912), (7.338, 4.338, 0.3807), (7.494, 5.192, -0.1446), (7.469, 5.463, -0.3797), (7.551, 6.414, 0.2668), (7.415, 6.981, -0.4615), (7.572, 7.373, -0.3744), (7.551, 8.117, -0.186), (7.427, 8.706, -0.106), (7.299, 9.221, -0.2371), (7.933, -9.171, 0.8852), (8.118, -8.628, 0.8103), (8.0, -7.58, 0.8737), (8.132, -7.376, 0.7862), (7.89, -6.621, 0.7287), (7.79, -6.094, 1.001), (8.22, -5.319, 0.6124), (7.928, -4.743, 0.8433), (7.937, -4.232, 0.9326), (8.114, -3.609, 0.9343), (7.864, -2.876, 1.154), (7.95, -2.042, 0.5854), (8.156, -1.793, 0.6526), (7.954, -1.032, 0.824), (8.091, -0.05183, 0.131), (8.117, 0.4693, 0.2076), (7.637, 0.9799, 0.9551), (7.511, 1.541, 1.163), (7.265, 2.401, 1.279), (7.674, 2.859, 0.746), (7.949, 3.27, 0.6231), (7.892, 4.049, 0.614), (7.719, 4.758, 0.5883), (7.866, 5.193, 0.6216), (7.982, 6.016, 0.01251), (8.009, 6.754, 0.1399), (8.023, 7.343, -0.2727), (7.911, 7.786, -0.01565), (8.093, 8.518, -0.1277), (8.003, 9.246, -0.08602), (8.482, -9.366, 0.577), (8.6, -8.949, 0.6129), (8.635, -8.14, 0.7161), (8.509, -7.451, 0.6848), (8.657, -6.752, 0.5322), (8.598, -6.535, 0.6005), (8.773, -5.514, 0.4006), (8.542, -4.859, 0.6645), (8.625, -4.233, 0.6647), (8.546, -3.62, 0.5618), (8.278, -2.701, 1.177), (8.614, -2.198, 1.011), (8.577, -1.374, 0.3058), (8.674, -0.8302, 1.014), (8.363, -0.2709, 0.6891), (8.518, 0.3543, 0.399), (8.456, 0.6881, 1.215), (8.504, 1.878, 0.969), (8.518, 2.253, 0.9567), (8.359, 3.053, 0.8115), (8.356, 3.516, 0.5451), (8.426, 4.103, 0.5815), (8.532, 4.816, 0.4833), (8.665, 5.39, 0.2461), (8.512, 6.389, 0.1053), (8.488, 6.967, -0.05252), (8.254, 7.5, -0.02566), (8.659, 8.015, 0.2314), (8.51, 8.818, 0.3812), (8.65, 9.282, 0.02029), (9.566, -9.794, 0.2271), (9.388, -8.912, 0.3681), (9.61, -8.257, 0.3095), (9.553, -7.815, 0.6258), (9.438, -7.067, 0.8761), (9.452, -6.6, 0.71), (9.35, -5.8, 0.3989), (9.401, -4.977, 0.2974), (9.521, -4.469, 0.4287), (9.444, -3.848, 0.5634), (9.426, -3.158, 0.6434), (9.459, -2.574, 0.5303), (9.472, -1.777, -0.09882), (9.613, -1.221, 0.06639), (9.387, -0.6549, 0.6106), (9.435, -0.0446, 0.663), (9.368, 0.862, 0.1558), (9.502, 1.613, 0.4926), (9.365, 2.067, 0.7164), (9.32, 2.804, 0.6327), (9.695, 3.635, 0.3625), (9.369, 3.997, 0.2149), (9.319, 4.632, 0.009024), (9.4, 5.365, -0.03174), (9.494, 6.207, 0.1289), (9.637, 6.663, 0.03554), (9.375, 7.116, -0.0258), (9.591, 8.106, 0.1309), (9.524, 8.723, 0.3095), (9.72, 9.512, -0.1143)], [], [(1023, 93, 3, 94), (4, 153, 123, 2), (153, 183, 122, 123), (183, 213, 121, 122), (213, 243, 120, 121), (243, 273, 119, 120), (273, 303, 118, 119), (303, 333, 117, 118), (333, 363, 116, 117), (363, 393, 115, 116), (393, 423, 114, 115), (423, 453, 113, 114), (453, 483, 112, 113), (483, 513, 111, 112), (513, 543, 110, 111), (543, 573, 109, 110), (573, 603, 108, 109), (603, 633, 107, 108), (633, 663, 106, 107), (663, 693, 105, 106), (693, 723, 104, 105), (723, 753, 103, 104), (753, 783, 102, 103), (783, 813, 101, 102), (813, 843, 100, 101), (843, 873, 99, 100), (873, 903, 98, 99), (903, 933, 97, 98), (933, 963, 96, 97), (963, 993, 95, 96), (993, 1023, 94, 95), (0, 34, 124, 33), (33, 124, 125, 32), (32, 125, 126, 31), (31, 126, 127, 30), (30, 127, 128, 29), (29, 128, 129, 28), (28, 129, 130, 27), (27, 130, 131, 26), (26, 131, 132, 25), (25, 132, 133, 24), (24, 133, 134, 23), (23, 134, 135, 22), (22, 135, 136, 21), (21, 136, 137, 20), (20, 137, 138, 19), (19, 138, 139, 18), (18, 139, 140, 17), (17, 140, 141, 16), (16, 141, 142, 15), (15, 142, 143, 14), (14, 143, 144, 13), (13, 144, 145, 12), (12, 145, 146, 11), (11, 146, 147, 10), (10, 147, 148, 9), (9, 148, 149, 8), (8, 149, 150, 7), (7, 150, 151, 6), (6, 151, 152, 5), (5, 152, 153, 4), (34, 35, 154, 124), (124, 154, 155, 125), (125, 155, 156, 126), (126, 156, 157, 127), (127, 157, 158, 128), (128, 158, 159, 129), (129, 159, 160, 130), (130, 160, 161, 131), (131, 161, 162, 132), (132, 162, 163, 133), (133, 163, 164, 134), (134, 164, 165, 135), (135, 165, 166, 136), (136, 166, 167, 137), (137, 167, 168, 138), (138, 168, 169, 139), (139, 169, 170, 140), (140, 170, 171, 141), (141, 171, 172, 142), (142, 172, 173, 143), (143, 173, 174, 144), (144, 174, 175, 145), (145, 175, 176, 146), (146, 176, 177, 147), (147, 177, 178, 148), (148, 178, 179, 149), (149, 179, 180, 150), (150, 180, 181, 151), (151, 181, 182, 152), (152, 182, 183, 153), (35, 36, 184, 154), (154, 184, 185, 155), (155, 185, 186, 156), (156, 186, 187, 157), (157, 187, 188, 158), (158, 188, 189, 159), (159, 189, 190, 160), (160, 190, 191, 161), (161, 191, 192, 162), (162, 192, 193, 163), (163, 193, 194, 164), (164, 194, 195, 165), (165, 195, 196, 166), (166, 196, 197, 167), (167, 197, 198, 168), (168, 198, 199, 169), (169, 199, 200, 170), (170, 200, 201, 171), (171, 201, 202, 172), (172, 202, 203, 173), (173, 203, 204, 174), (174, 204, 205, 175), (175, 205, 206, 176), (176, 206, 207, 177), (177, 207, 208, 178), (178, 208, 209, 179), (179, 209, 210, 180), (180, 210, 211, 181), (181, 211, 212, 182), (182, 212, 213, 183), (36, 37, 214, 184), (184, 214, 215, 185), (185, 215, 216, 186), (186, 216, 217, 187), (187, 217, 218, 188), (188, 218, 219, 189), (189, 219, 220, 190), (190, 220, 221, 191), (191, 221, 222, 192), (192, 222, 223, 193), (193, 223, 224, 194), (194, 224, 225, 195), (195, 225, 226, 196), (196, 226, 227, 197), (197, 227, 228, 198), (198, 228, 229, 199), (199, 229, 230, 200), (200, 230, 231, 201), (201, 231, 232, 202), (202, 232, 233, 203), (203, 233, 234, 204), (204, 234, 235, 205), (205, 235, 236, 206), (206, 236, 237, 207), (207, 237, 238, 208), (208, 238, 239, 209), (209, 239, 240, 210), (210, 240, 241, 211), (211, 241, 242, 212), (212, 242, 243, 213), (37, 38, 244, 214), (214, 244, 245, 215), (215, 245, 246, 216), (216, 246, 247, 217), (217, 247, 248, 218), (218, 248, 249, 219), (219, 249, 250, 220), (220, 250, 251, 221), (221, 251, 252, 222), (222, 252, 253, 223), (223, 253, 254, 224), (224, 254, 255, 225), (225, 255, 256, 226), (226, 256, 257, 227), (227, 257, 258, 228), (228, 258, 259, 229), (229, 259, 260, 230), (230, 260, 261, 231), (231, 261, 262, 232), (232, 262, 263, 233), (233, 263, 264, 234), (234, 264, 265, 235), (235, 265, 266, 236), (236, 266, 267, 237), (237, 267, 268, 238), (238, 268, 269, 239), (239, 269, 270, 240), (240, 270, 271, 241), (241, 271, 272, 242), (242, 272, 273, 243), (38, 39, 274, 244), (244, 274, 275, 245), (245, 275, 276, 246), (246, 276, 277, 247), (247, 277, 278, 248), (248, 278, 279, 249), (249, 279, 280, 250), (250, 280, 281, 251), (251, 281, 282, 252), (252, 282, 283, 253), (253, 283, 284, 254), (254, 284, 285, 255), (255, 285, 286, 256), (256, 286, 287, 257), (257, 287, 288, 258), (258, 288, 289, 259), (259, 289, 290, 260), (260, 290, 291, 261), (261, 291, 292, 262), (262, 292, 293, 263), (263, 293, 294, 264), (264, 294, 295, 265), (265, 295, 296, 266), (266, 296, 297, 267), (267, 297, 298, 268), (268, 298, 299, 269), (269, 299, 300, 270), (270, 300, 301, 271), (271, 301, 302, 272), (272, 302, 303, 273), (39, 40, 304, 274), (274, 304, 305, 275), (275, 305, 306, 276), (276, 306, 307, 277), (277, 307, 308, 278), (278, 308, 309, 279), (279, 309, 310, 280), (280, 310, 311, 281), (281, 311, 312, 282), (282, 312, 313, 283), (283, 313, 314, 284), (284, 314, 315, 285), (285, 315, 316, 286), (286, 316, 317, 287), (287, 317, 318, 288), (288, 318, 319, 289), (289, 319, 320, 290), (290, 320, 321, 291), (291, 321, 322, 292), (292, 322, 323, 293), (293, 323, 324, 294), (294, 324, 325, 295), (295, 325, 326, 296), (296, 326, 327, 297), (297, 327, 328, 298), (298, 328, 329, 299), (299, 329, 330, 300), (300, 330, 331, 301), (301, 331, 332, 302), (302, 332, 333, 303), (40, 41, 334, 304), (304, 334, 335, 305), (305, 335, 336, 306), (306, 336, 337, 307), (307, 337, 338, 308), (308, 338, 339, 309), (309, 339, 340, 310), (310, 340, 341, 311), (311, 341, 342, 312), (312, 342, 343, 313), (313, 343, 344, 314), (314, 344, 345, 315), (315, 345, 346, 316), (316, 346, 347, 317), (317, 347, 348, 318), (318, 348, 349, 319), (319, 349, 350, 320), (320, 350, 351, 321), (321, 351, 352, 322), (322, 352, 353, 323), (323, 353, 354, 324), (324, 354, 355, 325), (325, 355, 356, 326), (326, 356, 357, 327), (327, 357, 358, 328), (328, 358, 359, 329), (329, 359, 360, 330), (330, 360, 361, 331), (331, 361, 362, 332), (332, 362, 363, 333), (41, 42, 364, 334), (334, 364, 365, 335), (335, 365, 366, 336), (336, 366, 367, 337), (337, 367, 368, 338), (338, 368, 369, 339), (339, 369, 370, 340), (340, 370, 371, 341), (341, 371, 372, 342), (342, 372, 373, 343), (343, 373, 374, 344), (344, 374, 375, 345), (345, 375, 376, 346), (346, 376, 377, 347), (347, 377, 378, 348), (348, 378, 379, 349), (349, 379, 380, 350), (350, 380, 381, 351), (351, 381, 382, 352), (352, 382, 383, 353), (353, 383, 384, 354), (354, 384, 385, 355), (355, 385, 386, 356), (356, 386, 387, 357), (357, 387, 388, 358), (358, 388, 389, 359), (359, 389, 390, 360), (360, 390, 391, 361), (361, 391, 392, 362), (362, 392, 393, 363), (42, 43, 394, 364), (364, 394, 395, 365), (365, 395, 396, 366), (366, 396, 397, 367), (367, 397, 398, 368), (368, 398, 399, 369), (369, 399, 400, 370), (370, 400, 401, 371), (371, 401, 402, 372), (372, 402, 403, 373), (373, 403, 404, 374), (374, 404, 405, 375), (375, 405, 406, 376), (376, 406, 407, 377), (377, 407, 408, 378), (378, 408, 409, 379), (379, 409, 410, 380), (380, 410, 411, 381), (381, 411, 412, 382), (382, 412, 413, 383), (383, 413, 414, 384), (384, 414, 415, 385), (385, 415, 416, 386), (386, 416, 417, 387), (387, 417, 418, 388), (388, 418, 419, 389), (389, 419, 420, 390), (390, 420, 421, 391), (391, 421, 422, 392), (392, 422, 423, 393), (43, 44, 424, 394), (394, 424, 425, 395), (395, 425, 426, 396), (396, 426, 427, 397), (397, 427, 428, 398), (398, 428, 429, 399), (399, 429, 430, 400), (400, 430, 431, 401), (401, 431, 432, 402), (402, 432, 433, 403), (403, 433, 434, 404), (404, 434, 435, 405), (405, 435, 436, 406), (406, 436, 437, 407), (407, 437, 438, 408), (408, 438, 439, 409), (409, 439, 440, 410), (410, 440, 441, 411), (411, 441, 442, 412), (412, 442, 443, 413), (413, 443, 444, 414), (414, 444, 445, 415), (415, 445, 446, 416), (416, 446, 447, 417), (417, 447, 448, 418), (418, 448, 449, 419), (419, 449, 450, 420), (420, 450, 451, 421), (421, 451, 452, 422), (422, 452, 453, 423), (44, 45, 454, 424), (424, 454, 455, 425), (425, 455, 456, 426), (426, 456, 457, 427), (427, 457, 458, 428), (428, 458, 459, 429), (429, 459, 460, 430), (430, 460, 461, 431), (431, 461, 462, 432), (432, 462, 463, 433), (433, 463, 464, 434), (434, 464, 465, 435), (435, 465, 466, 436), (436, 466, 467, 437), (437, 467, 468, 438), (438, 468, 469, 439), (439, 469, 470, 440), (440, 470, 471, 441), (441, 471, 472, 442), (442, 472, 473, 443), (443, 473, 474, 444), (444, 474, 475, 445), (445, 475, 476, 446), (446, 476, 477, 447), (447, 477, 478, 448), (448, 478, 479, 449), (449, 479, 480, 450), (450, 480, 481, 451), (451, 481, 482, 452), (452, 482, 483, 453), (45, 46, 484, 454), (454, 484, 485, 455), (455, 485, 486, 456), (456, 486, 487, 457), (457, 487, 488, 458), (458, 488, 489, 459), (459, 489, 490, 460), (460, 490, 491, 461), (461, 491, 492, 462), (462, 492, 493, 463), (463, 493, 494, 464), (464, 494, 495, 465), (465, 495, 496, 466), (466, 496, 497, 467), (467, 497, 498, 468), (468, 498, 499, 469), (469, 499, 500, 470), (470, 500, 501, 471), (471, 501, 502, 472), (472, 502, 503, 473), (473, 503, 504, 474), (474, 504, 505, 475), (475, 505, 506, 476), (476, 506, 507, 477), (477, 507, 508, 478), (478, 508, 509, 479), (479, 509, 510, 480), (480, 510, 511, 481), (481, 511, 512, 482), (482, 512, 513, 483), (46, 47, 514, 484), (484, 514, 515, 485), (485, 515, 516, 486), (486, 516, 517, 487), (487, 517, 518, 488), (488, 518, 519, 489), (489, 519, 520, 490), (490, 520, 521, 491), (491, 521, 522, 492), (492, 522, 523, 493), (493, 523, 524, 494), (494, 524, 525, 495), (495, 525, 526, 496), (496, 526, 527, 497), (497, 527, 528, 498), (498, 528, 529, 499), (499, 529, 530, 500), (500, 530, 531, 501), (501, 531, 532, 502), (502, 532, 533, 503), (503, 533, 534, 504), (504, 534, 535, 505), (505, 535, 536, 506), (506, 536, 537, 507), (507, 537, 538, 508), (508, 538, 539, 509), (509, 539, 540, 510), (510, 540, 541, 511), (511, 541, 542, 512), (512, 542, 543, 513), (47, 48, 544, 514), (514, 544, 545, 515), (515, 545, 546, 516), (516, 546, 547, 517), (517, 547, 548, 518), (518, 548, 549, 519), (519, 549, 550, 520), (520, 550, 551, 521), (521, 551, 552, 522), (522, 552, 553, 523), (523, 553, 554, 524), (524, 554, 555, 525), (525, 555, 556, 526), (526, 556, 557, 527), (527, 557, 558, 528), (528, 558, 559, 529), (529, 559, 560, 530), (530, 560, 561, 531), (531, 561, 562, 532), (532, 562, 563, 533), (533, 563, 564, 534), (534, 564, 565, 535), (535, 565, 566, 536), (536, 566, 567, 537), (537, 567, 568, 538), (538, 568, 569, 539), (539, 569, 570, 540), (540, 570, 571, 541), (541, 571, 572, 542), (542, 572, 573, 543), (48, 49, 574, 544), (544, 574, 575, 545), (545, 575, 576, 546), (546, 576, 577, 547), (547, 577, 578, 548), (548, 578, 579, 549), (549, 579, 580, 550), (550, 580, 581, 551), (551, 581, 582, 552), (552, 582, 583, 553), (553, 583, 584, 554), (554, 584, 585, 555), (555, 585, 586, 556), (556, 586, 587, 557), (557, 587, 588, 558), (558, 588, 589, 559), (559, 589, 590, 560), (560, 590, 591, 561), (561, 591, 592, 562), (562, 592, 593, 563), (563, 593, 594, 564), (564, 594, 595, 565), (565, 595, 596, 566), (566, 596, 597, 567), (567, 597, 598, 568), (568, 598, 599, 569), (569, 599, 600, 570), (570, 600, 601, 571), (571, 601, 602, 572), (572, 602, 603, 573), (49, 50, 604, 574), (574, 604, 605, 575), (575, 605, 606, 576), (576, 606, 607, 577), (577, 607, 608, 578), (578, 608, 609, 579), (579, 609, 610, 580), (580, 610, 611, 581), (581, 611, 612, 582), (582, 612, 613, 583), (583, 613, 614, 584), (584, 614, 615, 585), (585, 615, 616, 586), (586, 616, 617, 587), (587, 617, 618, 588), (588, 618, 619, 589), (589, 619, 620, 590), (590, 620, 621, 591), (591, 621, 622, 592), (592, 622, 623, 593), (593, 623, 624, 594), (594, 624, 625, 595), (595, 625, 626, 596), (596, 626, 627, 597), (597, 627, 628, 598), (598, 628, 629, 599), (599, 629, 630, 600), (600, 630, 631, 601), (601, 631, 632, 602), (602, 632, 633, 603), (50, 51, 634, 604), (604, 634, 635, 605), (605, 635, 636, 606), (606, 636, 637, 607), (607, 637, 638, 608), (608, 638, 639, 609), (609, 639, 640, 610), (610, 640, 641, 611), (611, 641, 642, 612), (612, 642, 643, 613), (613, 643, 644, 614), (614, 644, 645, 615), (615, 645, 646, 616), (616, 646, 647, 617), (617, 647, 648, 618), (618, 648, 649, 619), (619, 649, 650, 620), (620, 650, 651, 621), (621, 651, 652, 622), (622, 652, 653, 623), (623, 653, 654, 624), (624, 654, 655, 625), (625, 655, 656, 626), (626, 656, 657, 627), (627, 657, 658, 628), (628, 658, 659, 629), (629, 659, 660, 630), (630, 660, 661, 631), (631, 661, 662, 632), (632, 662, 663, 633), (51, 52, 664, 634), (634, 664, 665, 635), (635, 665, 666, 636), (636, 666, 667, 637), (637, 667, 668, 638), (638, 668, 669, 639), (639, 669, 670, 640), (640, 670, 671, 641), (641, 671, 672, 642), (642, 672, 673, 643), (643, 673, 674, 644), (644, 674, 675, 645), (645, 675, 676, 646), (646, 676, 677, 647), (647, 677, 678, 648), (648, 678, 679, 649), (649, 679, 680, 650), (650, 680, 681, 651), (651, 681, 682, 652), (652, 682, 683, 653), (653, 683, 684, 654), (654, 684, 685, 655), (655, 685, 686, 656), (656, 686, 687, 657), (657, 687, 688, 658), (658, 688, 689, 659), (659, 689, 690, 660), (660, 690, 691, 661), (661, 691, 692, 662), (662, 692, 693, 663), (52, 53, 694, 664), (664, 694, 695, 665), (665, 695, 696, 666), (666, 696, 697, 667), (667, 697, 698, 668), (668, 698, 699, 669), (669, 699, 700, 670), (670, 700, 701, 671), (671, 701, 702, 672), (672, 702, 703, 673), (673, 703, 704, 674), (674, 704, 705, 675), (675, 705, 706, 676), (676, 706, 707, 677), (677, 707, 708, 678), (678, 708, 709, 679), (679, 709, 710, 680), (680, 710, 711, 681), (681, 711, 712, 682), (682, 712, 713, 683), (683, 713, 714, 684), (684, 714, 715, 685), (685, 715, 716, 686), (686, 716, 717, 687), (687, 717, 718, 688), (688, 718, 719, 689), (689, 719, 720, 690), (690, 720, 721, 691), (691, 721, 722, 692), (692, 722, 723, 693), (53, 54, 724, 694), (694, 724, 725, 695), (695, 725, 726, 696), (696, 726, 727, 697), (697, 727, 728, 698), (698, 728, 729, 699), (699, 729, 730, 700), (700, 730, 731, 701), (701, 731, 732, 702), (702, 732, 733, 703), (703, 733, 734, 704), (704, 734, 735, 705), (705, 735, 736, 706), (706, 736, 737, 707), (707, 737, 738, 708), (708, 738, 739, 709), (709, 739, 740, 710), (710, 740, 741, 711), (711, 741, 742, 712), (712, 742, 743, 713), (713, 743, 744, 714), (714, 744, 745, 715), (715, 745, 746, 716), (716, 746, 747, 717), (717, 747, 748, 718), (718, 748, 749, 719), (719, 749, 750, 720), (720, 750, 751, 721), (721, 751, 752, 722), (722, 752, 753, 723), (54, 55, 754, 724), (724, 754, 755, 725), (725, 755, 756, 726), (726, 756, 757, 727), (727, 757, 758, 728), (728, 758, 759, 729), (729, 759, 760, 730), (730, 760, 761, 731), (731, 761, 762, 732), (732, 762, 763, 733), (733, 763, 764, 734), (734, 764, 765, 735), (735, 765, 766, 736), (736, 766, 767, 737), (737, 767, 768, 738), (738, 768, 769, 739), (739, 769, 770, 740), (740, 770, 771, 741), (741, 771, 772, 742), (742, 772, 773, 743), (743, 773, 774, 744), (744, 774, 775, 745), (745, 775, 776, 746), (746, 776, 777, 747), (747, 777, 778, 748), (748, 778, 779, 749), (749, 779, 780, 750), (750, 780, 781, 751), (751, 781, 782, 752), (752, 782, 783, 753), (55, 56, 784, 754), (754, 784, 785, 755), (755, 785, 786, 756), (756, 786, 787, 757), (757, 787, 788, 758), (758, 788, 789, 759), (759, 789, 790, 760), (760, 790, 791, 761), (761, 791, 792, 762), (762, 792, 793, 763), (763, 793, 794, 764), (764, 794, 795, 765), (765, 795, 796, 766), (766, 796, 797, 767), (767, 797, 798, 768), (768, 798, 799, 769), (769, 799, 800, 770), (770, 800, 801, 771), (771, 801, 802, 772), (772, 802, 803, 773), (773, 803, 804, 774), (774, 804, 805, 775), (775, 805, 806, 776), (776, 806, 807, 777), (777, 807, 808, 778), (778, 808, 809, 779), (779, 809, 810, 780), (780, 810, 811, 781), (781, 811, 812, 782), (782, 812, 813, 783), (56, 57, 814, 784), (784, 814, 815, 785), (785, 815, 816, 786), (786, 816, 817, 787), (787, 817, 818, 788), (788, 818, 819, 789), (789, 819, 820, 790), (790, 820, 821, 791), (791, 821, 822, 792), (792, 822, 823, 793), (793, 823, 824, 794), (794, 824, 825, 795), (795, 825, 826, 796), (796, 826, 827, 797), (797, 827, 828, 798), (798, 828, 829, 799), (799, 829, 830, 800), (800, 830, 831, 801), (801, 831, 832, 802), (802, 832, 833, 803), (803, 833, 834, 804), (804, 834, 835, 805), (805, 835, 836, 806), (806, 836, 837, 807), (807, 837, 838, 808), (808, 838, 839, 809), (809, 839, 840, 810), (810, 840, 841, 811), (811, 841, 842, 812), (812, 842, 843, 813), (57, 58, 844, 814), (814, 844, 845, 815), (815, 845, 846, 816), (816, 846, 847, 817), (817, 847, 848, 818), (818, 848, 849, 819), (819, 849, 850, 820), (820, 850, 851, 821), (821, 851, 852, 822), (822, 852, 853, 823), (823, 853, 854, 824), (824, 854, 855, 825), (825, 855, 856, 826), (826, 856, 857, 827), (827, 857, 858, 828), (828, 858, 859, 829), (829, 859, 860, 830), (830, 860, 861, 831), (831, 861, 862, 832), (832, 862, 863, 833), (833, 863, 864, 834), (834, 864, 865, 835), (835, 865, 866, 836), (836, 866, 867, 837), (837, 867, 868, 838), (838, 868, 869, 839), (839, 869, 870, 840), (840, 870, 871, 841), (841, 871, 872, 842), (842, 872, 873, 843), (58, 59, 874, 844), (844, 874, 875, 845), (845, 875, 876, 846), (846, 876, 877, 847), (847, 877, 878, 848), (848, 878, 879, 849), (849, 879, 880, 850), (850, 880, 881, 851), (851, 881, 882, 852), (852, 882, 883, 853), (853, 883, 884, 854), (854, 884, 885, 855), (855, 885, 886, 856), (856, 886, 887, 857), (857, 887, 888, 858), (858, 888, 889, 859), (859, 889, 890, 860), (860, 890, 891, 861), (861, 891, 892, 862), (862, 892, 893, 863), (863, 893, 894, 864), (864, 894, 895, 865), (865, 895, 896, 866), (866, 896, 897, 867), (867, 897, 898, 868), (868, 898, 899, 869), (869, 899, 900, 870), (870, 900, 901, 871), (871, 901, 902, 872), (872, 902, 903, 873), (59, 60, 904, 874), (874, 904, 905, 875), (875, 905, 906, 876), (876, 906, 907, 877), (877, 907, 908, 878), (878, 908, 909, 879), (879, 909, 910, 880), (880, 910, 911, 881), (881, 911, 912, 882), (882, 912, 913, 883), (883, 913, 914, 884), (884, 914, 915, 885), (885, 915, 916, 886), (886, 916, 917, 887), (887, 917, 918, 888), (888, 918, 919, 889), (889, 919, 920, 890), (890, 920, 921, 891), (891, 921, 922, 892), (892, 922, 923, 893), (893, 923, 924, 894), (894, 924, 925, 895), (895, 925, 926, 896), (896, 926, 927, 897), (897, 927, 928, 898), (898, 928, 929, 899), (899, 929, 930, 900), (900, 930, 931, 901), (901, 931, 932, 902), (902, 932, 933, 903), (60, 61, 934, 904), (904, 934, 935, 905), (905, 935, 936, 906), (906, 936, 937, 907), (907, 937, 938, 908), (908, 938, 939, 909), (909, 939, 940, 910), (910, 940, 941, 911), (911, 941, 942, 912), (912, 942, 943, 913), (913, 943, 944, 914), (914, 944, 945, 915), (915, 945, 946, 916), (916, 946, 947, 917), (917, 947, 948, 918), (918, 948, 949, 919), (919, 949, 950, 920), (920, 950, 951, 921), (921, 951, 952, 922), (922, 952, 953, 923), (923, 953, 954, 924), (924, 954, 955, 925), (925, 955, 956, 926), (926, 956, 957, 927), (927, 957, 958, 928), (928, 958, 959, 929), (929, 959, 960, 930), (930, 960, 961, 931), (931, 961, 962, 932), (932, 962, 963, 933), (61, 62, 964, 934), (934, 964, 965, 935), (935, 965, 966, 936), (936, 966, 967, 937), (937, 967, 968, 938), (938, 968, 969, 939), (939, 969, 970, 940), (940, 970, 971, 941), (941, 971, 972, 942), (942, 972, 973, 943), (943, 973, 974, 944), (944, 974, 975, 945), (945, 975, 976, 946), (946, 976, 977, 947), (947, 977, 978, 948), (948, 978, 979, 949), (949, 979, 980, 950), (950, 980, 981, 951), (951, 981, 982, 952), (952, 982, 983, 953), (953, 983, 984, 954), (954, 984, 985, 955), (955, 985, 986, 956), (956, 986, 987, 957), (957, 987, 988, 958), (958, 988, 989, 959), (959, 989, 990, 960), (960, 990, 991, 961), (961, 991, 992, 962), (962, 992, 993, 963), (62, 63, 994, 964), (964, 994, 995, 965), (965, 995, 996, 966), (966, 996, 997, 967), (967, 997, 998, 968), (968, 998, 999, 969), (969, 999, 1000, 970), (970, 1000, 1001, 971), (971, 1001, 1002, 972), (972, 1002, 1003, 973), (973, 1003, 1004, 974), (974, 1004, 1005, 975), (975, 1005, 1006, 976), (976, 1006, 1007, 977), (977, 1007, 1008, 978), (978, 1008, 1009, 979), (979, 1009, 1010, 980), (980, 1010, 1011, 981), (981, 1011, 1012, 982), (982, 1012, 1013, 983), (983, 1013, 1014, 984), (984, 1014, 1015, 985), (985, 1015, 1016, 986), (986, 1016, 1017, 987), (987, 1017, 1018, 988), (988, 1018, 1019, 989), (989, 1019, 1020, 990), (990, 1020, 1021, 991), (991, 1021, 1022, 992), (992, 1022, 1023, 993), (63, 1, 64, 994), (994, 64, 65, 995), (995, 65, 66, 996), (996, 66, 67, 997), (997, 67, 68, 998), (998, 68, 69, 999), (999, 69, 70, 1000), (1000, 70, 71, 1001), (1001, 71, 72, 1002), (1002, 72, 73, 1003), (1003, 73, 74, 1004), (1004, 74, 75, 1005), (1005, 75, 76, 1006), (1006, 76, 77, 1007), (1007, 77, 78, 1008), (1008, 78, 79, 1009), (1009, 79, 80, 1010), (1010, 80, 81, 1011), (1011, 81, 82, 1012), (1012, 82, 83, 1013), (1013, 83, 84, 1014), (1014, 84, 85, 1015), (1015, 85, 86, 1016), (1016, 86, 87, 1017), (1017, 87, 88, 1018), (1018, 88, 89, 1019), (1019, 89, 90, 1020), (1020, 90, 91, 1021), (1021, 91, 92, 1022), (1022, 92, 93, 1023)])
me_plane.materials.append(mat_farm_hills)
me_plane.use_remesh_preserve_volume = False
me_plane.use_remesh_preserve_attributes = False
me_plane.use_mirror_vertex_groups = False
me_plane.update()

# ---- objects
ob_plane = bpy.data.objects.new('Plane', me_plane)
ob_lamp = bpy.data.objects.new('Lamp', light_lamp)
ob_camera = bpy.data.objects.new('Camera', cam_camera)

# ---- transforms, parenting, visibility, modifiers, constraints
ob_plane.location = (0.0, 0.0, 0.0)
ob_plane.lineart.crease_threshold = 0.0
ob_lamp.location = (4.076, 1.005, 5.904)
ob_lamp.rotation_euler = (0.6503, 0.05522, 1.866)
ob_lamp.lock_rotations_4d = False
ob_lamp.empty_display_type = 'ARROWS'
ob_lamp.color = (0.0, 0.0, 0.0, 0.0)
ob_lamp.lineart.crease_threshold = 0.0
ob_camera.location = (7.481, -6.508, 5.344)
ob_camera.rotation_euler = (1.109, 0.01082, 0.8149)
ob_camera.lock_rotations_4d = False
ob_camera.empty_display_type = 'ARROWS'
ob_camera.color = (0.0, 0.0, 0.0, 0.0)
ob_camera.display_type = 'WIRE'
ob_camera.lineart.crease_threshold = 0.0

# ---- collection membership
col_collection_1.objects.link(ob_plane)
col_collection_1.objects.link(ob_lamp)
col_collection_1.objects.link(ob_camera)

# ---- scene / render settings (as saved in the file)
scene.camera = ob_camera
scene.frame_start = 1; scene.frame_end = 250; scene.frame_set(1)
scene.render.engine = 'BLENDER_EEVEE_NEXT'
scene.render.resolution_percentage = 50
scene.render.dither_intensity = 0.0
scene.cycles.use_denoising = False
scene.cycles.samples = 10
scene.cycles.sampling_pattern = 'TABULATED_SOBOL'
scene.cycles.light_sampling_threshold = 0.0
scene.cycles.use_adaptive_sampling = False
scene.cycles.use_light_tree = False
scene.cycles.blur_glossy = 0.0
scene.cycles.volume_bounces = 1
scene.cycles.pixel_filter_type = 'GAUSSIAN'
scene.cycles.sample_clamp_indirect = 0.0
scene.view_settings.view_transform = 'Standard'
bpy.context.view_layer.update()
